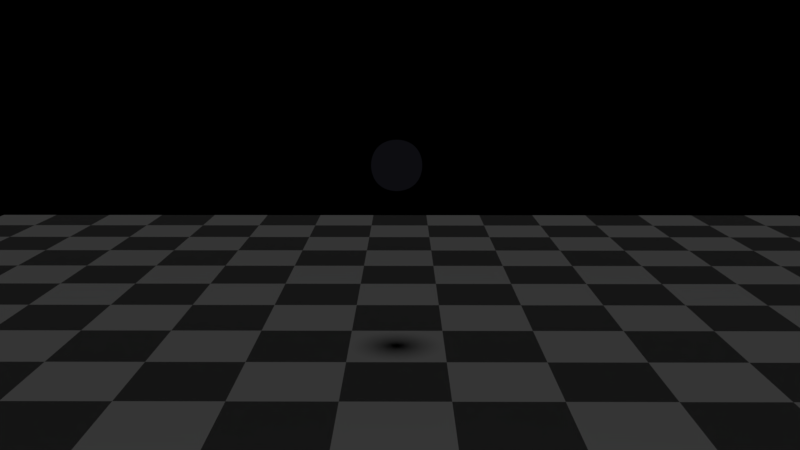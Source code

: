 # Source: Swirling_Energy_2_8_1_.blend  (saved by Blender 2.80.21; exported with 4.5.12 LTS)
import bpy
from mathutils import Matrix  # noqa: F401  (used for matrix-valued properties, if any)

bpy.ops.wm.read_factory_settings(use_empty=True)
scene = bpy.context.scene
scene.name = 'Scene'

# ---- collections
col_geometry = bpy.data.collections.new('Geometry'); scene.collection.children.link(col_geometry)
col_controls = bpy.data.collections.new('Controls'); scene.collection.children.link(col_controls)
col_master_deform_geo = bpy.data.collections.new('Master Deform Geo'); scene.collection.children.link(col_master_deform_geo)
col_master_deform_geo.hide_render = True
col_master_deform_geo.hide_viewport = True

# ---- materials (node trees are filled in below, after node groups)
mat_black = bpy.data.materials.new('Black')
mat_black.alpha_threshold = 0.0
mat_black.use_transparent_shadow = False
mat_black.diffuse_color = (0.003904, 0.003947, 0.005582, 1.0)
mat_black.specular_color = (0.0, 0.0, 0.0)
mat_black.roughness = 0.0
mat_dark_purple = bpy.data.materials.new('Dark Purple')
mat_dark_purple.alpha_threshold = 0.0
mat_dark_purple.use_transparent_shadow = False
mat_dark_purple.diffuse_color = (0.01652, 0.01537, 0.04317, 1.0)
mat_dark_purple.specular_color = (0.0, 0.0, 0.0)
mat_dark_purple.roughness = 0.0
mat_light_pink = bpy.data.materials.new('Light Pink')
mat_light_pink.alpha_threshold = 0.0
mat_light_pink.use_transparent_shadow = False
mat_light_pink.diffuse_color = (0.3185, 0.2044, 0.2699, 1.0)
mat_light_pink.specular_color = (0.0, 0.0, 0.0)
mat_light_pink.roughness = 0.0
mat_bright_pink = bpy.data.materials.new('Bright Pink')
mat_bright_pink.alpha_threshold = 0.0
mat_bright_pink.use_transparent_shadow = False
mat_bright_pink.diffuse_color = (1.0, 0.5466, 0.9561, 1.0)
mat_bright_pink.specular_color = (0.0, 0.0, 0.0)
mat_bright_pink.roughness = 0.0
mat_floor = bpy.data.materials.new('Floor')
mat_floor.use_transparent_shadow = False
mat_floor.roughness = 0.25

# ---- material node trees
mat_black.use_nodes = True; mat_black.node_tree.nodes.clear()
_N = mat_black.node_tree.nodes; _L = mat_black.node_tree.links
n0 = _N.new('ShaderNodeOutputMaterial'); n0.name = 'Material Output'; n0.location = (300, 300)
n1 = _N.new('ShaderNodeEmission'); n1.name = 'Emission'; n1.location = (10, 300)
n1.inputs[0].default_value = (0.003904, 0.003947, 0.005582, 1.0)
_L.new(n1.outputs[0], n0.inputs[0])
n0.is_active_output = True
mat_dark_purple.use_nodes = True; mat_dark_purple.node_tree.nodes.clear()
_N = mat_dark_purple.node_tree.nodes; _L = mat_dark_purple.node_tree.links
n0 = _N.new('ShaderNodeOutputMaterial'); n0.name = 'Material Output'; n0.location = (300, 300)
n1 = _N.new('ShaderNodeEmission'); n1.name = 'Emission'; n1.location = (10, 300)
n1.inputs[0].default_value = (0.006792, 0.006402, 0.01529, 1.0)
_L.new(n1.outputs[0], n0.inputs[0])
n0.is_active_output = True
mat_light_pink.use_nodes = True; mat_light_pink.node_tree.nodes.clear()
_N = mat_light_pink.node_tree.nodes; _L = mat_light_pink.node_tree.links
n0 = _N.new('ShaderNodeOutputMaterial'); n0.name = 'Material Output'; n0.location = (300, 300)
n1 = _N.new('ShaderNodeEmission'); n1.name = 'Emission'; n1.location = (10, 300)
n1.inputs[0].default_value = (0.6038, 0.3835, 0.5097, 1.0)
_L.new(n1.outputs[0], n0.inputs[0])
n0.is_active_output = True
mat_bright_pink.use_nodes = True; mat_bright_pink.node_tree.nodes.clear()
_N = mat_bright_pink.node_tree.nodes; _L = mat_bright_pink.node_tree.links
n0 = _N.new('ShaderNodeOutputMaterial'); n0.name = 'Material Output'; n0.location = (300, 300)
n1 = _N.new('ShaderNodeEmission'); n1.name = 'Emission'; n1.location = (10, 300)
n1.inputs[0].default_value = (1.0, 0.6905, 0.9163, 1.0)
_L.new(n1.outputs[0], n0.inputs[0])
n0.is_active_output = True
mat_floor.use_nodes = True; mat_floor.node_tree.nodes.clear()
_N = mat_floor.node_tree.nodes; _L = mat_floor.node_tree.links
n0 = _N.new('ShaderNodeOutputMaterial'); n0.name = 'Material Output'; n0.location = (300, 300)
n1 = _N.new('ShaderNodeBsdfPrincipled'); n1.name = 'Principled BSDF'; n1.location = (10, 300)
n1.distribution = 'GGX'
n1.subsurface_method = 'BURLEY'
n1.inputs[3].default_value = 1.45
n2 = _N.new('ShaderNodeTexChecker'); n2.name = 'Checker Texture'; n2.location = (-217, 273)
n2.inputs[1].default_value = (0.05025, 0.05025, 0.05025, 1.0)
n2.inputs[2].default_value = (0.0001758, 0.0001758, 0.0001758, 1.0)
n2.inputs[3].default_value = 15.0
_L.new(n1.outputs[0], n0.inputs[0])
_L.new(n2.outputs[0], n1.inputs[0])
n0.is_active_output = True

# ---- world
world_world = bpy.data.worlds.new('World'); scene.world = world_world
world_world.use_nodes = True; world_world.node_tree.nodes.clear()
_N = world_world.node_tree.nodes; _L = world_world.node_tree.links
n0 = _N.new('ShaderNodeOutputWorld'); n0.name = 'World Output'; n0.location = (300, 300)
n1 = _N.new('ShaderNodeBackground'); n1.name = 'Background'; n1.location = (10, 300)
n1.inputs[0].default_value = (0.0, 0.0, 0.0, 1.0)
_L.new(n1.outputs[0], n0.inputs[0])
n0.is_active_output = True
world_world.color = (0.05088, 0.05088, 0.05088)
world_world.use_sun_shadow = False
world_world.sun_shadow_jitter_overblur = 0.0
world_world.cycles.sampling_method = 'MANUAL'

# ---- cameras
cam_camera_001 = bpy.data.cameras.new('Camera.001')
cam_camera_001.clip_end = 100.0
cam_camera_001.lens = 35.0
cam_camera_001.sensor_width = 32.0
cam_camera_001.sensor_height = 18.0
cam_camera_001.ortho_scale = 7.314
cam_camera_001.dof.focus_distance = 0.0
cam_camera_001.dof.aperture_fstop = 128.0

# ---- lights
light_sun = bpy.data.lights.new('Sun', 'SUN')
light_sun.transmission_factor = 0.0
light_sun.angle = 0.2487
light_sun.energy = 2.0
light_sun.shadow_buffer_clip_start = 0.5
light_sun.shadow_soft_size = 0.125
light_sun.shadow_cascade_max_distance = 1000.0

# ---- meshes
me_cube_005 = bpy.data.meshes.new('Cube.005')
me_cube_005.from_pydata([(1.0, 1.0, -1.0), (1.0, -1.0, -1.0), (-1.0, -1.0, -1.0), (-1.0, 1.0, -1.0), (1.0, 1.0, 1.0), (1.0, -1.0, 1.0), (-1.0, -1.0, 1.0), (-1.0, 1.0, 1.0)], [], [(0, 1, 2, 3), (4, 7, 6, 5), (0, 4, 5, 1), (1, 5, 6, 2), (2, 6, 7, 3), (4, 0, 3, 7)])
me_cube_005.polygons.foreach_set('use_smooth', [True] * 6)
me_cube_005.materials.append(mat_black)
me_cube_005.use_remesh_preserve_volume = False
me_cube_005.use_remesh_preserve_attributes = False
me_cube_005.use_mirror_vertex_groups = False
me_cube_005.update()
me_cube_003 = bpy.data.meshes.new('Cube.003')
me_cube_003.from_pydata([(1.0, 1.0, -1.0), (1.0, -1.0, -1.0), (-1.0, -1.0, -1.0), (-1.0, 1.0, -1.0), (1.0, 1.0, 1.0), (1.0, -1.0, 1.0), (-1.0, -1.0, 1.0), (-1.0, 1.0, 1.0)], [], [(0, 1, 2, 3), (4, 7, 6, 5), (0, 4, 5, 1), (1, 5, 6, 2), (2, 6, 7, 3), (4, 0, 3, 7)])
me_cube_003.polygons.foreach_set('use_smooth', [True] * 6)
me_cube_003.materials.append(mat_dark_purple)
me_cube_003.use_remesh_preserve_volume = False
me_cube_003.use_remesh_preserve_attributes = False
me_cube_003.use_mirror_vertex_groups = False
me_cube_003.update()
me_cube_001 = bpy.data.meshes.new('Cube.001')
me_cube_001.from_pydata([(1.0, 1.0, -1.0), (1.0, -1.0, -1.0), (-1.0, -1.0, -1.0), (-1.0, 1.0, -1.0), (1.0, 1.0, 1.0), (1.0, -1.0, 1.0), (-1.0, -1.0, 1.0), (-1.0, 1.0, 1.0)], [], [(0, 1, 2, 3), (4, 7, 6, 5), (0, 4, 5, 1), (1, 5, 6, 2), (2, 6, 7, 3), (4, 0, 3, 7)])
me_cube_001.polygons.foreach_set('use_smooth', [True] * 6)
me_cube_001.materials.append(mat_light_pink)
me_cube_001.use_remesh_preserve_volume = False
me_cube_001.use_remesh_preserve_attributes = False
me_cube_001.use_mirror_vertex_groups = False
me_cube_001.update()
me_cube_000 = bpy.data.meshes.new('Cube.000')
me_cube_000.from_pydata([(1.0, 1.0, -1.0), (1.0, -1.0, -1.0), (-1.0, -1.0, -1.0), (-1.0, 1.0, -1.0), (1.0, 1.0, 1.0), (1.0, -1.0, 1.0), (-1.0, -1.0, 1.0), (-1.0, 1.0, 1.0)], [], [(0, 1, 2, 3), (4, 7, 6, 5), (0, 4, 5, 1), (1, 5, 6, 2), (2, 6, 7, 3), (4, 0, 3, 7)])
me_cube_000.polygons.foreach_set('use_smooth', [True] * 6)
me_cube_000.materials.append(mat_bright_pink)
me_cube_000.use_remesh_preserve_volume = False
me_cube_000.use_remesh_preserve_attributes = False
me_cube_000.use_mirror_vertex_groups = False
me_cube_000.update()
me_plane_001 = bpy.data.meshes.new('Plane.001')
me_plane_001.from_pydata([(-1.0, -1.0, 0.0), (1.0, -1.0, 0.0), (-1.0, 1.0, 0.0), (1.0, 1.0, 0.0)], [], [(0, 1, 3, 2)])
_uv = me_plane_001.uv_layers.new(name='UVMap')
_uv.uv.foreach_set('vector', [-1.0, -2.0, 1.0, -2.0, 1.0, 0.0, -1.0, 0.0])
me_plane_001.materials.append(mat_floor)
me_plane_001.use_remesh_preserve_volume = False
me_plane_001.use_remesh_preserve_attributes = False
me_plane_001.use_mirror_vertex_groups = False
me_plane_001.update()
me_cube_002 = bpy.data.meshes.new('Cube.002')
me_cube_002.from_pydata([(1.0, 1.0, -1.0), (1.0, -1.0, -1.0), (-1.0, -1.0, -1.0), (-1.0, 1.0, -1.0), (1.0, 1.0, 1.0), (1.0, -1.0, 1.0), (-1.0, -1.0, 1.0), (-1.0, 1.0, 1.0)], [], [(0, 1, 2, 3), (4, 7, 6, 5), (0, 4, 5, 1), (1, 5, 6, 2), (2, 6, 7, 3), (4, 0, 3, 7)])
me_cube_002.polygons.foreach_set('use_smooth', [True] * 6)
me_cube_002.materials.append(mat_black)
me_cube_002.use_remesh_preserve_volume = False
me_cube_002.use_remesh_preserve_attributes = False
me_cube_002.use_mirror_vertex_groups = False
me_cube_002.update()

# ---- curves / text
cu_beziercircle = bpy.data.curves.new('BezierCircle', 'CURVE')
cu_beziercircle.dimensions = '3D'
_sp = cu_beziercircle.splines.new('BEZIER'); _sp.bezier_points.add(21)
_sp.bezier_points.foreach_set('co', [0.0, 0.0, 0.0, -2.206, -8.284, -4.829, -1.363, -7.725, 3.664, -3.821, -1.603, -2.826, 6.814, 0.2932, -1.827, 5.753, -3.307, 4.068, 0.1471, -8.007, -3.261, -6.423, -1.448, -5.56, -0.876, -2.047, 3.383, 2.615, -7.469, -0.5675, 3.428, -1.453, -4.669, -5.73, -6.228, -0.8598, -1.007, -1.739, -4.21, 0.9782, -1.412, 3.08, 2.118, -11.77, 1.489, 0.3055, -5.075, -5.096, -3.734, 2.689, 0.4382, -8.269, -2.609, 0.8861, 1.006, -8.169, 1.751, 3.918, -0.05722, -1.619, 1.815, -7.471, -5.329, -1.838, -4.318, 3.247])
_sp.bezier_points.foreach_set('handle_left', [-0.2042, 0.1779, 2.211, -1.689, -5.088, -6.896, -0.667, -10.76, 2.448, -5.874, -4.006, -1.076, 4.105, 1.406, -4.887, 7.33, -1.102, 3.759, 3.312, -8.604, -0.8179, -5.748, -4.089, -8.112, -4.012, 0.4091, 2.348, 1.239, -7.719, 2.033, 5.866, -2.763, -3.946, -2.874, -8.955, 0.8367, -3.119, -3.266, -5.39, 0.134, 0.7275, 1.228, 2.495, -10.46, 5.373, 1.685, -8.525, -4.729, -0.2309, 2.717, -1.58, -8.703, 0.06782, 0.5832, -2.933, -9.395, 2.709, 3.608, -0.1013, 1.98, 4.022, -5.516, -6.895, -1.669, -8.013, 2.209])
_sp.bezier_points.foreach_set('handle_right', [0.3522, -0.3068, -3.813, -2.656, -11.06, -3.032, -2.117, -4.445, 4.979, -1.414, 1.214, -4.878, 8.559, -0.4238, 0.1437, 3.416, -6.574, 4.526, -2.776, -7.455, -5.517, -7.166, 1.461, -2.747, 1.374, -3.809, 4.126, 3.948, -7.226, -3.087, -0.2352, 0.5154, -5.755, -7.631, -4.413, -1.989, 1.173, -0.1631, -2.993, 2.155, -4.393, 5.661, 1.777, -12.96, -2.034, -1.188, -1.339, -5.493, -6.098, 2.67, 1.8, -7.596, -6.764, 1.356, 4.366, -7.123, 0.9337, 4.204, -0.01652, -4.945, -0.7256, -9.72, -3.527, -1.936, -2.175, 3.849])
for _p, _l, _r in zip(_sp.bezier_points, ['AUTO', 'AUTO', 'AUTO', 'AUTO', 'AUTO', 'AUTO', 'AUTO', 'AUTO', 'AUTO', 'AUTO', 'AUTO', 'AUTO', 'AUTO', 'AUTO', 'AUTO', 'AUTO', 'AUTO', 'AUTO', 'AUTO', 'AUTO', 'AUTO', 'AUTO'], ['AUTO', 'AUTO', 'AUTO', 'AUTO', 'AUTO', 'AUTO', 'AUTO', 'AUTO', 'AUTO', 'AUTO', 'AUTO', 'AUTO', 'AUTO', 'AUTO', 'AUTO', 'AUTO', 'AUTO', 'AUTO', 'AUTO', 'AUTO', 'AUTO', 'AUTO']): _p.handle_left_type = _l; _p.handle_right_type = _r
_sp.order_v = 0
_sp.resolution_v = 0
_sp.use_cyclic_u = True
cu_beziercircle.use_path = True
cu_beziercircle.use_path_clamp = True
cu_beziercircle.bevel_resolution = 0
cu_beziercircle.fill_mode = 'HALF'

# ---- objects
ob_1 = bpy.data.objects.new('1', me_cube_005)
ob_2 = bpy.data.objects.new('2', me_cube_003)
ob_3 = bpy.data.objects.new('3', me_cube_001)
ob_4 = bpy.data.objects.new('4', me_cube_000)
ob_floor = bpy.data.objects.new('Floor', me_plane_001)
ob_beziercircle = bpy.data.objects.new('BezierCircle', cu_beziercircle)
ob_camera = bpy.data.objects.new('Camera', cam_camera_001)
ob_curve_ctrl = bpy.data.objects.new('Curve Ctrl', None)
ob_disp_amount = bpy.data.objects.new('Disp Amount', None)
ob_melt_back = bpy.data.objects.new('Melt Back', None)
ob_overall_disp = bpy.data.objects.new('Overall Disp', None)
ob_twist = bpy.data.objects.new('Twist', None)
ob_voronoi = bpy.data.objects.new('Voronoi', None)
ob_sun = bpy.data.objects.new('Sun', light_sun)
ob_master_deform = bpy.data.objects.new('Master Deform', me_cube_002)

# ---- transforms, parenting, visibility, modifiers, constraints
ob_1.location = (0.0, 0.0, 0.0)
ob_1.scale = (0.6947, 0.6947, 0.6947)
ob_1.lock_rotations_4d = False
ob_1.empty_display_type = 'ARROWS'
ob_1.lineart.crease_threshold = 0.0
_vg = ob_1.vertex_groups.new(name='Group')
_m = ob_1.modifiers.new('Subsurf', 'SUBSURF')
_m.uv_smooth = 'PRESERVE_CORNERS'
_m.levels = 5
_m.render_levels = 5
_m.show_only_control_edges = False
_m = ob_1.modifiers.new('Surface Deform', 'SURFACE_DEFORM')
_m.target = ob_master_deform
_m = ob_1.modifiers.new('Post Mask Smooth', 'SMOOTH')
_m.factor = 1.0
_m.iterations = 45
ob_2.location = (0.0, 0.0, 0.0)
ob_2.scale = (0.6947, 0.6947, 0.6947)
ob_2.lock_rotations_4d = False
ob_2.empty_display_type = 'ARROWS'
ob_2.lineart.crease_threshold = 0.0
_vg = ob_2.vertex_groups.new(name='Group')
_vg.add([0, 1, 2, 3, 4, 5, 6, 7], 1.0, 'REPLACE')
_vg = ob_2.vertex_groups.new(name='Group.001')
_vg.add([0, 1, 2, 3, 4, 5, 6, 7], 1.0, 'REPLACE')
_m = ob_2.modifiers.new('Subsurf', 'SUBSURF')
_m.uv_smooth = 'PRESERVE_CORNERS'
_m.levels = 5
_m.render_levels = 5
_m.show_only_control_edges = False
_m = ob_2.modifiers.new('Texture', 'VERTEX_WEIGHT_EDIT')
_m.vertex_group = 'Group'
_m.falloff_type = 'CURVE'
_m.add_threshold = 1.0
_m.remove_threshold = -1.401e-45
_m.mask_tex_mapping = 'OBJECT'
_m.mask_tex_map_object = ob_overall_disp
_m = ob_2.modifiers.new('Copy Texture Inverted', 'VERTEX_WEIGHT_MIX')
_m.vertex_group_a = 'Group.001'
_m.vertex_group_b = 'Group'
_m.mix_mode = 'DIF'
_m.mix_set = 'ALL'
_m = ob_2.modifiers.new('VertexWeightEdit', 'VERTEX_WEIGHT_EDIT')
_m.vertex_group = 'Group'
_m.falloff_type = 'CURVE'
_m = ob_2.modifiers.new('Texture Add', 'VERTEX_WEIGHT_EDIT')
_m.vertex_group = 'Group.001'
_m.falloff_type = 'CURVE'
_m.add_threshold = 1.401e-45
_m.remove_threshold = -1.401e-45
_m.mask_tex_mapping = 'OBJECT'
_m.mask_tex_map_object = ob_voronoi
_m = ob_2.modifiers.new('Subtract', 'VERTEX_WEIGHT_EDIT')
_m.vertex_group = 'Group.001'
_m.use_remove = True
_m.remove_threshold = 0.155
_m = ob_2.modifiers.new('Surface Deform', 'SURFACE_DEFORM')
_m.target = ob_master_deform
_m = ob_2.modifiers.new('Mask', 'MASK')
_m.vertex_group = 'Group.001'
_m = ob_2.modifiers.new('Post Mask Smooth', 'SMOOTH')
_m.factor = 1.0
_m.iterations = 45
_m = ob_2.modifiers.new('Layer Disp', 'DISPLACE')
_m.strength = 0.1
ob_3.location = (0.0, 0.0, 0.0)
ob_3.scale = (0.6947, 0.6947, 0.6947)
ob_3.lock_rotations_4d = False
ob_3.empty_display_type = 'ARROWS'
ob_3.lineart.crease_threshold = 0.0
_vg = ob_3.vertex_groups.new(name='Group')
_vg.add([0, 1, 2, 3, 4, 5, 6, 7], 1.0, 'REPLACE')
_vg = ob_3.vertex_groups.new(name='Group.001')
_vg.add([0, 1, 2, 3, 4, 5, 6, 7], 1.0, 'REPLACE')
_m = ob_3.modifiers.new('Subsurf', 'SUBSURF')
_m.uv_smooth = 'PRESERVE_CORNERS'
_m.levels = 5
_m.render_levels = 5
_m.show_only_control_edges = False
_m = ob_3.modifiers.new('Texture', 'VERTEX_WEIGHT_EDIT')
_m.vertex_group = 'Group'
_m.falloff_type = 'CURVE'
_m.add_threshold = 1.0
_m.remove_threshold = -1.401e-45
_m.mask_tex_mapping = 'OBJECT'
_m.mask_tex_map_object = ob_overall_disp
_m = ob_3.modifiers.new('Copy Texture Inverted', 'VERTEX_WEIGHT_MIX')
_m.vertex_group_a = 'Group.001'
_m.vertex_group_b = 'Group'
_m.mix_mode = 'DIF'
_m.mix_set = 'ALL'
_m = ob_3.modifiers.new('VertexWeightEdit', 'VERTEX_WEIGHT_EDIT')
_m.vertex_group = 'Group'
_m.falloff_type = 'CURVE'
_m = ob_3.modifiers.new('Texture Add', 'VERTEX_WEIGHT_EDIT')
_m.vertex_group = 'Group.001'
_m.falloff_type = 'CURVE'
_m.add_threshold = 1.401e-45
_m.remove_threshold = -1.401e-45
_m.mask_tex_mapping = 'OBJECT'
_m.mask_tex_map_object = ob_voronoi
_m = ob_3.modifiers.new('Subtract', 'VERTEX_WEIGHT_EDIT')
_m.vertex_group = 'Group.001'
_m.use_remove = True
_m.remove_threshold = 0.405
_m = ob_3.modifiers.new('Surface Deform', 'SURFACE_DEFORM')
_m.target = ob_master_deform
_m = ob_3.modifiers.new('Mask', 'MASK')
_m.vertex_group = 'Group.001'
_m = ob_3.modifiers.new('Post Mask Smooth', 'SMOOTH')
_m.factor = 1.0
_m.iterations = 45
_m = ob_3.modifiers.new('Layer Disp', 'DISPLACE')
_m.strength = 0.25
ob_4.location = (0.0, 0.0, 0.0)
ob_4.scale = (0.6947, 0.6947, 0.6947)
ob_4.lock_rotations_4d = False
ob_4.empty_display_type = 'ARROWS'
ob_4.lineart.crease_threshold = 0.0
_vg = ob_4.vertex_groups.new(name='Group')
_vg.add([0, 1, 2, 3, 4, 5, 6, 7], 1.0, 'REPLACE')
_vg = ob_4.vertex_groups.new(name='Group.001')
_vg.add([0, 1, 2, 3, 4, 5, 6, 7], 1.0, 'REPLACE')
_m = ob_4.modifiers.new('Subsurf', 'SUBSURF')
_m.uv_smooth = 'PRESERVE_CORNERS'
_m.levels = 5
_m.render_levels = 5
_m.show_only_control_edges = False
_m = ob_4.modifiers.new('Texture', 'VERTEX_WEIGHT_EDIT')
_m.vertex_group = 'Group'
_m.falloff_type = 'CURVE'
_m.add_threshold = 1.0
_m.remove_threshold = -1.401e-45
_m.mask_tex_mapping = 'OBJECT'
_m.mask_tex_map_object = ob_overall_disp
_m = ob_4.modifiers.new('Copy Texture Inverted', 'VERTEX_WEIGHT_MIX')
_m.vertex_group_a = 'Group.001'
_m.vertex_group_b = 'Group'
_m.mix_mode = 'DIF'
_m.mix_set = 'ALL'
_m = ob_4.modifiers.new('VertexWeightEdit', 'VERTEX_WEIGHT_EDIT')
_m.vertex_group = 'Group'
_m.falloff_type = 'CURVE'
_m = ob_4.modifiers.new('Texture Add', 'VERTEX_WEIGHT_EDIT')
_m.vertex_group = 'Group.001'
_m.falloff_type = 'CURVE'
_m.add_threshold = 1.401e-45
_m.remove_threshold = -1.401e-45
_m.mask_tex_mapping = 'OBJECT'
_m.mask_tex_map_object = ob_voronoi
_m = ob_4.modifiers.new('Subtract', 'VERTEX_WEIGHT_EDIT')
_m.vertex_group = 'Group.001'
_m.use_remove = True
_m.remove_threshold = 0.455
_m = ob_4.modifiers.new('Surface Deform', 'SURFACE_DEFORM')
_m.target = ob_master_deform
_m = ob_4.modifiers.new('Mask', 'MASK')
_m.vertex_group = 'Group.001'
_m = ob_4.modifiers.new('Post Mask Smooth', 'SMOOTH')
_m.factor = 1.0
_m.iterations = 45
_m = ob_4.modifiers.new('Layer Disp', 'DISPLACE')
_m.strength = 0.5
ob_floor.location = (0.0, 0.0, -4.203)
ob_floor.scale = (16.57, 16.57, 16.57)
ob_floor.lineart.crease_threshold = 0.0
ob_beziercircle.location = (0.0, 0.0, 0.0)
ob_beziercircle.scale = (0.2004, 0.2004, 0.2004)
ob_beziercircle.lineart.crease_threshold = 0.0
ob_camera.location = (19.36, 0.1555, 2.468)
ob_camera.rotation_euler = (1.376, -0.0, 1.575)
ob_camera.scale = (0.1203, 0.1203, 0.1203)
ob_camera.lock_rotations_4d = False
ob_camera.empty_display_type = 'ARROWS'
ob_camera.color = (0.0, 0.0, 0.0, 0.0)
ob_camera.display_type = 'WIRE'
ob_camera.lineart.crease_threshold = 0.0
ob_curve_ctrl.location = (0.2766, 5.0, 0.0)
ob_curve_ctrl.scale = (5.0, 5.0, 5.0)
ob_curve_ctrl.lock_location = (False, True, True)
ob_curve_ctrl.lock_rotation = (True, True, True)
ob_curve_ctrl.lock_scale = (True, True, True)
ob_curve_ctrl.empty_display_type = 'SPHERE'
ob_curve_ctrl.empty_image_offset = (0.0, 0.0)
ob_curve_ctrl.lineart.crease_threshold = 0.0
ob_disp_amount.location = (-34.59, -6.736, 5.977)
ob_disp_amount.scale = (6.07, 6.07, 6.07)
ob_disp_amount.lock_location = (True, True, True)
ob_disp_amount.lock_rotation = (True, True, True)
ob_disp_amount.empty_display_type = 'CONE'
ob_disp_amount.empty_image_offset = (0.0, 0.0)
ob_disp_amount.lineart.crease_threshold = 0.0
ob_melt_back.location = (-6.318, 0.0, 0.405)
ob_melt_back.lock_location = (True, True, False)
ob_melt_back.lock_rotation = (True, True, True)
ob_melt_back.lock_scale = (True, True, True)
ob_melt_back.empty_display_type = 'CUBE'
ob_melt_back.empty_image_offset = (0.0, 0.0)
ob_melt_back.lineart.crease_threshold = 0.0
ob_overall_disp.location = (-1.036, 6.846, 2.086)
ob_overall_disp.rotation_euler = (9.502, -0.0848, -13.28)
ob_overall_disp.scale = (0.4405, 0.4405, 0.4405)
ob_overall_disp.empty_display_type = 'SPHERE'
ob_overall_disp.empty_image_offset = (0.0, 0.0)
ob_overall_disp.lineart.crease_threshold = 0.0
ob_twist.location = (0.0, 0.0, 0.0)
ob_twist.rotation_euler = (-0.1476, -0.3511, -5.291)
ob_twist.scale = (3.023, 3.023, 3.023)
ob_twist.empty_display_type = 'SPHERE'
ob_twist.empty_image_offset = (0.0, 0.0)
ob_twist.lineart.crease_threshold = 0.0
ob_voronoi.location = (3.833, 0.9862, 2.923)
ob_voronoi.scale = (4.0, 4.0, 4.0)
ob_voronoi.empty_display_type = 'ARROWS'
ob_voronoi.empty_image_offset = (0.0, 0.0)
ob_voronoi.lineart.crease_threshold = 0.0
ob_sun.location = (3.08, 8.041, 14.9)
ob_sun.lineart.crease_threshold = 0.0
ob_master_deform.location = (0.0, 0.0, 0.0)
ob_master_deform.scale = (0.6947, 0.6947, 0.6947)
ob_master_deform.lock_rotations_4d = False
ob_master_deform.empty_display_type = 'ARROWS'
ob_master_deform.hide_render = True
ob_master_deform.lineart.crease_threshold = 0.0
_vg = ob_master_deform.vertex_groups.new(name='Group')
_vg.add([0, 1, 2, 3, 4, 5, 6, 7], 1.0, 'REPLACE')
_m = ob_master_deform.modifiers.new('Subsurf', 'SUBSURF')
_m.uv_smooth = 'PRESERVE_CORNERS'
_m.levels = 5
_m.render_levels = 5
_m.show_only_control_edges = False
_m = ob_master_deform.modifiers.new('Texture', 'VERTEX_WEIGHT_EDIT')
_m.vertex_group = 'Group'
_m.falloff_type = 'CURVE'
_m.add_threshold = 1.0
_m.remove_threshold = -1.401e-45
_m.mask_tex_mapping = 'OBJECT'
_m.mask_tex_map_object = ob_overall_disp
_m = ob_master_deform.modifiers.new('Displace', 'DISPLACE')
_m.vertex_group = 'Group'
_m.strength = 6.07
_m = ob_master_deform.modifiers.new('Displace.001', 'DISPLACE')
_m.vertex_group = 'Group'
_m.mid_level = 0.0
_m.strength = 6.07
_m = ob_master_deform.modifiers.new('VertexWeightEdit', 'VERTEX_WEIGHT_EDIT')
_m.vertex_group = 'Group'
_m.falloff_type = 'CURVE'
_m = ob_master_deform.modifiers.new('Displace.002', 'DISPLACE')
_m.vertex_group = 'Group'
_m.mid_level = 0.0
_m.strength = 6.07
_m = ob_master_deform.modifiers.new('Smooth', 'SMOOTH')
_m.factor = 1.0
_m.iterations = 25
_m = ob_master_deform.modifiers.new('Twist', 'SIMPLE_DEFORM')
_m.deform_axis = 'Z'
_m.origin = ob_twist
_m.factor = 1.511
_m.angle = 1.511
_m = ob_master_deform.modifiers.new('PreCurv Smooth', 'SMOOTH')
_m.factor = 1.0
_m.iterations = 45
_m = ob_master_deform.modifiers.new('Curve Mov', 'DISPLACE')
_m.mid_level = 0.0
_m.strength = 2.766
_m.direction = 'X'
_m = ob_master_deform.modifiers.new('Curve', 'CURVE')
_m.object = ob_beziercircle
_m = ob_master_deform.modifiers.new('Post Mask Smooth', 'SMOOTH')
_m.factor = 1.0
_m.iterations = 45

# ---- collection membership
col_geometry.objects.link(ob_1)
col_geometry.objects.link(ob_2)
col_geometry.objects.link(ob_3)
col_geometry.objects.link(ob_4)
col_geometry.objects.link(ob_floor)
col_controls.objects.link(ob_beziercircle)
col_controls.objects.link(ob_camera)
col_controls.objects.link(ob_curve_ctrl)
col_controls.objects.link(ob_disp_amount)
col_controls.objects.link(ob_melt_back)
col_controls.objects.link(ob_overall_disp)
col_controls.objects.link(ob_twist)
col_controls.objects.link(ob_voronoi)
col_controls.objects.link(ob_sun)
col_master_deform_geo.objects.link(ob_master_deform)

# ---- scene / render settings (as saved in the file)
scene.camera = ob_camera
scene.frame_start = 1; scene.frame_end = 60; scene.frame_set(4)
scene.render.engine = 'BLENDER_EEVEE_NEXT'
scene.render.dither_intensity = 0.0
scene.render.motion_blur_shutter = 1.0
scene.cycles.use_denoising = False
scene.cycles.samples = 128
scene.cycles.sampling_pattern = 'TABULATED_SOBOL'
scene.cycles.use_adaptive_sampling = False
scene.cycles.use_light_tree = False
scene.view_settings.view_transform = 'Standard'
bpy.context.view_layer.update()
